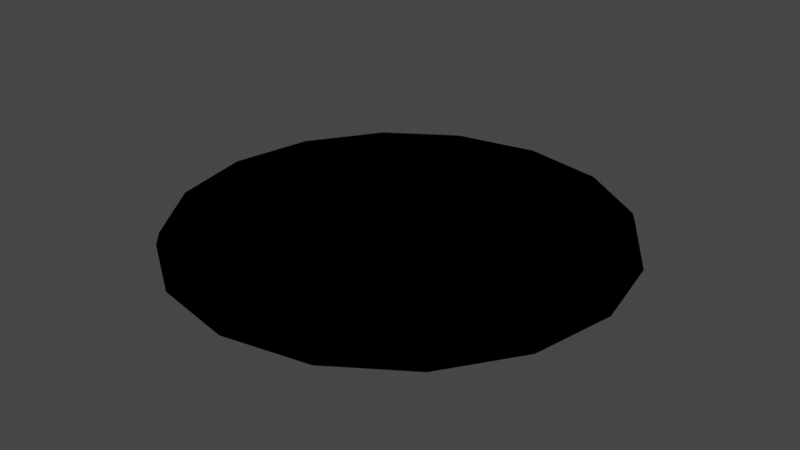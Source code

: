 # Source: Pizza.blend  (saved by Blender 3.6.13; exported with 4.5.12 LTS)
import bpy
from mathutils import Matrix  # noqa: F401  (used for matrix-valued properties, if any)

bpy.ops.wm.read_factory_settings(use_empty=True)
scene = bpy.context.scene
scene.name = 'Scene'

# ---- collections
col_collection = bpy.data.collections.new('Collection'); scene.collection.children.link(col_collection)

# ---- images (referenced by path relative to the original .blend; pixels are not part of the script)
import os
ASSET_DIR = os.environ.get("B2B_ASSET_DIR", "")  # directory of the original .blend (textures are referenced by path, not embedded)
HERE = os.path.dirname(os.path.abspath(__file__))  # packed textures are extracted next to this script under _unpacked/

def load_image(name, relpath, width, height, colorspace="sRGB"):
    """Load a texture the original file referenced (path relative to the .blend, or extracted next to this script)."""
    p = next((c for c in (os.path.join(HERE, relpath), os.path.join(ASSET_DIR, relpath)) if relpath and os.path.exists(c)), "")
    if p:
        img = bpy.data.images.load(p, check_existing=True)
        img.name = name
    else:  # same state as the original file: an image datablock whose file is absent (Cycles renders it pink)
        img = bpy.data.images.new(name, width, height)
        img.source = "FILE"
        img.filepath = "//" + (relpath or name)
    img.colorspace_settings.name = colorspace
    return img
img_crust = load_image('Crust', 'Textures/Pizza/Crust.png', 1024, 1024, 'sRGB')
img_topping = load_image('Topping', 'Textures/Pizza/Topping.png', 1024, 1024, 'sRGB')

# ---- materials (node trees are filled in below, after node groups)
mat_crust = bpy.data.materials.new('Crust')
mat_crust.use_transparent_shadow = False
mat_topping = bpy.data.materials.new('Topping')
mat_topping.use_transparent_shadow = False
mat_outline = bpy.data.materials.new('Outline')
mat_outline.use_backface_culling = True
mat_outline.use_transparent_shadow = False

# ---- material node trees
mat_crust.use_nodes = True; mat_crust.node_tree.nodes.clear()
_N = mat_crust.node_tree.nodes; _L = mat_crust.node_tree.links
n0 = _N.new('ShaderNodeBsdfPrincipled'); n0.name = 'Principled BSDF'; n0.location = (277, 300)
n0.distribution = 'GGX'
n0.subsurface_method = 'RANDOM_WALK_SKIN'
n0.inputs[3].default_value = 1.45
n0.inputs[27].default_value = (0.0, 0.0, 0.0, 1.0)
n0.inputs[28].default_value = 1.0
n1 = _N.new('ShaderNodeTexVoronoi'); n1.name = 'Voronoi Texture'; n1.location = (-739, 274)
n1.distance = 'CHEBYCHEV'
n1.inputs[2].default_value = 26.6
n2 = _N.new('ShaderNodeTexCoord'); n2.name = 'Texture Coordinate'; n2.location = (-1279, 259)
n3 = _N.new('ShaderNodeValToRGB'); n3.name = 'Color Ramp'; n3.location = (-380, 235)
while len(n3.color_ramp.elements) > 1: n3.color_ramp.elements.remove(n3.color_ramp.elements[-1])
n3.color_ramp.elements[0].position = 0.0; n3.color_ramp.elements[0].color = (1.0, 0.4527, 0.01691, 1.0)
_e = n3.color_ramp.elements.new(0.3727); _e.color = (0.7498, 0.2281, 0.008407, 1.0)
_e = n3.color_ramp.elements.new(1.0); _e.color = (0.2372, 0.04087, 0.004799, 1.0)
n4 = _N.new('ShaderNodeOutputMaterial'); n4.name = 'Material Output'; n4.location = (579, 300)
n5 = _N.new('ShaderNodeTexImage'); n5.name = 'Image Texture'; n5.location = (-48, 538)
n5.width = 234
n5.image = img_crust
_L.new(n0.outputs[0], n4.inputs[0])
_L.new(n1.outputs[0], n3.inputs[0])
_L.new(n3.outputs[0], n0.inputs[0])
_L.new(n2.outputs[2], n1.inputs[0])
n4.is_active_output = True
mat_topping.use_nodes = True; mat_topping.node_tree.nodes.clear()
_N = mat_topping.node_tree.nodes; _L = mat_topping.node_tree.links
n0 = _N.new('ShaderNodeOutputMaterial'); n0.name = 'Material Output'; n0.location = (1427, 464)
n1 = _N.new('ShaderNodeBsdfPrincipled'); n1.name = 'Principled BSDF'; n1.location = (830, 460)
n1.distribution = 'GGX'
n1.subsurface_method = 'RANDOM_WALK_SKIN'
n1.inputs[3].default_value = 1.45
n1.inputs[27].default_value = (0.0, 0.0, 0.0, 1.0)
n1.inputs[28].default_value = 1.0
n2 = _N.new('ShaderNodeTexCoord'); n2.name = 'Texture Coordinate'; n2.location = (-1735, 331)
n3 = _N.new('ShaderNodeValToRGB'); n3.name = 'Color Ramp.002'; n3.location = (-604, 99)
while len(n3.color_ramp.elements) > 1: n3.color_ramp.elements.remove(n3.color_ramp.elements[-1])
n3.color_ramp.elements[0].position = 0.0; n3.color_ramp.elements[0].color = (0.0, 0.0, 0.0, 1.0)
_e = n3.color_ramp.elements.new(0.6318); _e.color = (1.0, 1.0, 1.0, 1.0)
n4 = _N.new('ShaderNodeMix'); n4.name = 'Mix'; n4.location = (115, 192)
n4.data_type = 'RGBA'
n4.blend_type = 'ADD'
n4.inputs[0].default_value = 0.525
n5 = _N.new('ShaderNodeValToRGB'); n5.name = 'Color Ramp'; n5.location = (481, 390)
while len(n5.color_ramp.elements) > 1: n5.color_ramp.elements.remove(n5.color_ramp.elements[-1])
n5.color_ramp.elements[0].position = 0.01364; n5.color_ramp.elements[0].color = (1.0, 0.2902, 0.02339, 1.0)
_e = n5.color_ramp.elements.new(0.3636); _e.color = (1.0, 0.4682, 0.03364, 1.0)
_e = n5.color_ramp.elements.new(0.8682); _e.color = (1.0, 0.04141, 0.0135, 1.0)
n6 = _N.new('ShaderNodeValToRGB'); n6.name = 'Color Ramp.001'; n6.location = (-908, 142)
while len(n6.color_ramp.elements) > 1: n6.color_ramp.elements.remove(n6.color_ramp.elements[-1])
n6.color_ramp.elements[0].position = 0.4136; n6.color_ramp.elements[0].color = (0.0, 0.0, 0.0, 1.0)
_e = n6.color_ramp.elements.new(1.0); _e.color = (1.0, 1.0, 1.0, 1.0)
n7 = _N.new('ShaderNodeTexVoronoi'); n7.name = 'Voronoi Texture'; n7.location = (-1512, 389)
n7.inputs[2].default_value = 19.7
n8 = _N.new('ShaderNodeValToRGB'); n8.name = 'Color Ramp.003'; n8.location = (-1228, 457)
while len(n8.color_ramp.elements) > 1: n8.color_ramp.elements.remove(n8.color_ramp.elements[-1])
n8.color_ramp.elements[0].position = 0.1655; n8.color_ramp.elements[0].color = (0.0, 0.0, 0.0, 1.0)
_e = n8.color_ramp.elements.new(0.7545); _e.color = (1.0, 1.0, 1.0, 1.0)
n9 = _N.new('ShaderNodeMath'); n9.name = 'Math.001'; n9.location = (-908, 382)
n9.operation = 'DIVIDE'
n9.inputs[1].default_value = 4.5
n10 = _N.new('ShaderNodeMath'); n10.name = 'Math.002'; n10.location = (-688, 363)
n10.operation = 'SNAP'
n10.inputs[1].default_value = 0.1
n11 = _N.new('ShaderNodeTexImage'); n11.name = 'Image Texture'; n11.location = (-275, 629)
n11.image = img_topping
_L.new(n2.outputs[2], n7.inputs[0])
_L.new(n6.outputs[0], n3.inputs[0])
_L.new(n5.outputs[0], n1.inputs[0])
_L.new(n1.outputs[0], n0.inputs[0])
_L.new(n10.outputs[0], n4.inputs[6])
_L.new(n3.outputs[0], n4.inputs[7])
_L.new(n7.outputs[0], n8.inputs[0])
_L.new(n9.outputs[0], n10.inputs[0])
_L.new(n10.outputs[0], n5.inputs[0])
_L.new(n8.outputs[0], n9.inputs[0])
n0.is_active_output = True
mat_outline.use_nodes = True; mat_outline.node_tree.nodes.clear()
_N = mat_outline.node_tree.nodes; _L = mat_outline.node_tree.links
n0 = _N.new('ShaderNodeOutputMaterial'); n0.name = 'Material Output'; n0.location = (300, 300)
n1 = _N.new('ShaderNodeEmission'); n1.name = 'Emission'; n1.location = (10, 300)
n1.inputs[0].default_value = (0.0, 0.0, 0.0, 1.0)
_L.new(n1.outputs[0], n0.inputs[0])
n0.is_active_output = True

# ---- world
world_world = bpy.data.worlds.new('World'); scene.world = world_world
world_world.use_nodes = True; world_world.node_tree.nodes.clear()
_N = world_world.node_tree.nodes; _L = world_world.node_tree.links
n0 = _N.new('ShaderNodeOutputWorld'); n0.name = 'World Output'; n0.location = (300, 300)
n1 = _N.new('ShaderNodeBackground'); n1.name = 'Background'; n1.location = (10, 300)
n1.inputs[0].default_value = (0.05088, 0.05088, 0.05088, 1.0)
_L.new(n1.outputs[0], n0.inputs[0])
n0.is_active_output = True
world_world.color = (0.05088, 0.05088, 0.05088)
world_world.use_sun_shadow = False
world_world.sun_shadow_jitter_overblur = 0.0

# ---- meshes
me_circle = bpy.data.meshes.new('Circle')
me_circle.from_pydata([(-1.237e-08, 0.7303, 0.01845), (-1.291e-08, 0.7418, -0.01072), (0.2795, 0.6747, 0.01845), (0.2839, 0.6853, -0.01072), (0.5164, 0.5164, 0.01845), (0.5245, 0.5245, -0.01072), (0.6747, 0.2795, 0.01845), (0.6853, 0.2839, -0.01072), (0.7303, -1.113e-09, 0.01845), (0.7418, -1.635e-09, -0.01072), (0.6747, -0.2795, 0.01845), (0.6853, -0.2839, -0.01072), (0.5164, -0.5164, 0.01845), (0.5245, -0.5245, -0.01072), (0.2795, -0.6747, 0.01845), (0.2839, -0.6853, -0.01072), (-1.237e-08, -0.7303, 0.01845), (-1.291e-08, -0.7418, -0.01072), (-0.2795, -0.6747, 0.01845), (-0.2839, -0.6853, -0.01072), (-0.5164, -0.5164, 0.01845), (-0.5245, -0.5245, -0.01072), (-0.6747, -0.2795, 0.01845), (-0.6853, -0.2839, -0.01072), (-0.7303, -1.113e-09, 0.01845), (-0.7418, -1.635e-09, -0.01072), (-0.6747, 0.2795, 0.01845), (-0.6853, 0.2839, -0.01072), (-0.5164, 0.5164, 0.01845), (-0.5245, 0.5245, -0.01072), (-0.2795, 0.6747, 0.01845), (-0.2839, 0.6853, -0.01072), (-1.336e-08, 0.6719, 0.04236), (0.2571, 0.6208, 0.04236), (0.4751, 0.4751, 0.04236), (0.6208, 0.2571, 0.04236), (0.6719, -1.423e-09, 0.04236), (0.6208, -0.2571, 0.04236), (0.4751, -0.4751, 0.04236), (0.2571, -0.6208, 0.04236), (-1.336e-08, -0.6719, 0.04236), (-0.2571, -0.6208, 0.04236), (-0.4751, -0.4751, 0.04236), (-0.6208, -0.2571, 0.04236), (-0.6719, -1.423e-09, 0.04236), (-0.6208, 0.2571, 0.04236), (-0.4751, 0.4751, 0.04236), (-0.2571, 0.6208, 0.04236), (-1.809e-08, 0.5882, 0.01487), (0.2251, 0.5435, 0.01487), (0.4159, 0.4159, 0.01487), (0.5435, 0.2251, 0.01487), (0.5882, -1.712e-09, 0.01487), (0.5435, -0.2251, 0.01487), (0.4159, -0.4159, 0.01487), (0.2251, -0.5435, 0.01487), (-1.809e-08, -0.5882, 0.01487), (-0.2251, -0.5435, 0.01487), (-0.4159, -0.4159, 0.01487), (-0.5435, -0.2251, 0.01487), (-0.5882, -1.712e-09, 0.01487), (-0.5435, 0.2251, 0.01487), (-0.4159, 0.4159, 0.01487), (-0.2251, 0.5435, 0.01487)], [], [(0, 2, 3, 1), (2, 4, 5, 3), (4, 6, 7, 5), (6, 8, 9, 7), (8, 10, 11, 9), (10, 12, 13, 11), (12, 14, 15, 13), (14, 16, 17, 15), (16, 18, 19, 17), (18, 20, 21, 19), (20, 22, 23, 21), (22, 24, 25, 23), (24, 26, 27, 25), (26, 28, 29, 27), (3, 5, 7, 9, 11, 13, 15, 17, 19, 21, 23, 25, 27, 29, 31, 1), (28, 30, 31, 29), (30, 0, 1, 31), (10, 37, 38, 12), (20, 42, 43, 22), (30, 47, 32, 0), (6, 35, 36, 8), (16, 40, 41, 18), (26, 45, 46, 28), (2, 33, 34, 4), (12, 38, 39, 14), (22, 43, 44, 24), (8, 36, 37, 10), (18, 41, 42, 20), (28, 46, 47, 30), (4, 34, 35, 6), (14, 39, 40, 16), (0, 32, 33, 2), (24, 44, 45, 26), (44, 60, 61, 45), (37, 53, 54, 38), (45, 61, 62, 46), (38, 54, 55, 39), (46, 62, 63, 47), (39, 55, 56, 40), (32, 48, 49, 33), (47, 63, 48, 32), (40, 56, 57, 41), (33, 49, 50, 34), (41, 57, 58, 42), (34, 50, 51, 35), (42, 58, 59, 43), (35, 51, 52, 36), (43, 59, 60, 44), (36, 52, 53, 37), (48, 63, 62, 61, 60, 59, 58, 57, 56, 55, 54, 53, 52, 51, 50, 49)])
me_circle.polygons.foreach_set('material_index', [0, 0, 0, 0, 0, 0, 0, 0, 0, 0, 0, 0, 0, 0, 0, 0, 0, 0, 0, 0, 0, 0, 0, 0, 0, 0, 0, 0, 0, 0, 0, 0, 0, 0, 0, 0, 0, 0, 0, 0, 0, 0, 0, 0, 0, 0, 0, 0, 0, 1])
_uv = me_circle.uv_layers.new(name='UVMap')
_uv.uv.foreach_set('vector', [0.5682, 0.2838, 0.5722, 0.1917, 0.5621, 0.1915, 0.5582, 0.2832, 0.5722, 0.1917, 0.5722, 0.09207, 0.5621, 0.09227, 0.5621, 0.1915, 0.5722, 0.09207, 0.5682, 4.397e-09, 0.5582, 0.000562, 0.5621, 0.09227, 0.5123, -1.952e-09, 0.505, 0.07047, 0.515, 0.07103, 0.5223, 0.0008411, 0.505, 0.07047, 0.501, 0.1625, 0.511, 0.1627, 0.515, 0.07103, 0.501, 0.1625, 0.501, 0.2622, 0.511, 0.262, 0.511, 0.1627, 0.501, 0.2622, 0.505, 0.3543, 0.515, 0.3537, 0.511, 0.262, 0.505, 0.3543, 0.5123, 0.4247, 0.5223, 0.4239, 0.515, 0.3537, 0.5482, 2.059e-08, 0.5423, 0.09197, 0.5523, 0.09237, 0.5582, 0.0007693, 0.5423, 0.09197, 0.5402, 0.1916, 0.5503, 0.1916, 0.5523, 0.09237, 0.5402, 0.1916, 0.5423, 0.2837, 0.5523, 0.2834, 0.5503, 0.1916, 0.5423, 0.2837, 0.5482, 0.3543, 0.5582, 0.3537, 0.5523, 0.2834, 0.5323, 0.3543, 0.5382, 0.2837, 0.5281, 0.2834, 0.5223, 0.3537, 0.5382, 0.2837, 0.5402, 0.1916, 0.5302, 0.1916, 0.5281, 0.2834, 0.499, 0.7009, 0.461, 0.6092, 0.3908, 0.539, 0.2991, 0.501, 0.1999, 0.501, 0.1082, 0.539, 0.03798, 0.6092, -5.923e-10, 0.7009, -4.66e-09, 0.8001, 0.03798, 0.8918, 0.1082, 0.962, 0.1999, 1.0, 0.2991, 1.0, 0.3908, 0.962, 0.461, 0.8918, 0.499, 0.8001, 0.5402, 0.1916, 0.5382, 0.09197, 0.5281, 0.09237, 0.5302, 0.1916, 0.5382, 0.09197, 0.5323, 2.334e-08, 0.5223, 0.0007693, 0.5281, 0.09237, 0.1086, 0.4629, 0.1225, 0.4421, 0.0589, 0.3785, 0.03814, 0.3924, 0.1086, 0.03814, 0.1225, 0.0589, 0.2055, 0.02449, 0.2007, -8.685e-09, 0.501, 0.2007, 0.4765, 0.2055, 0.4765, 0.2955, 0.501, 0.3003, 0.3003, 0.501, 0.2955, 0.4765, 0.2055, 0.4765, 0.2007, 0.501, 5.407e-09, 0.2007, 0.02449, 0.2055, 0.0589, 0.1225, 0.03814, 0.1086, 0.3924, 0.03814, 0.3785, 0.0589, 0.4421, 0.1225, 0.4629, 0.1086, 0.4629, 0.3924, 0.4421, 0.3785, 0.3785, 0.4421, 0.3924, 0.4629, 0.03814, 0.3924, 0.0589, 0.3785, 0.02449, 0.2955, 8.105e-09, 0.3003, 0.2007, -8.685e-09, 0.2055, 0.02449, 0.2955, 0.02449, 0.3003, -1.029e-08, 0.2007, 0.501, 0.2055, 0.4765, 0.1225, 0.4421, 0.1086, 0.4629, 0.03814, 0.1086, 0.0589, 0.1225, 0.1225, 0.0589, 0.1086, 0.03814, 0.4629, 0.1086, 0.4421, 0.1225, 0.4765, 0.2055, 0.501, 0.2007, 0.3924, 0.4629, 0.3785, 0.4421, 0.2955, 0.4765, 0.3003, 0.501, 8.105e-09, 0.3003, 0.02449, 0.2955, 0.02449, 0.2055, 5.407e-09, 0.2007, 0.501, 0.3003, 0.4765, 0.2955, 0.4421, 0.3785, 0.4629, 0.3924, 0.3003, -1.029e-08, 0.2955, 0.02449, 0.3785, 0.0589, 0.3924, 0.03814, 0.2955, 0.02449, 0.2899, 0.05265, 0.3626, 0.08277, 0.3785, 0.0589, 0.1225, 0.4421, 0.1384, 0.4182, 0.08277, 0.3626, 0.0589, 0.3785, 0.3785, 0.0589, 0.3626, 0.08277, 0.4182, 0.1384, 0.4421, 0.1225, 0.0589, 0.3785, 0.08277, 0.3626, 0.05265, 0.2899, 0.02449, 0.2955, 0.4421, 0.1225, 0.4182, 0.1384, 0.4483, 0.2111, 0.4765, 0.2055, 0.02449, 0.2955, 0.05265, 0.2899, 0.05265, 0.2111, 0.02449, 0.2055, 0.4765, 0.2955, 0.4483, 0.2899, 0.4182, 0.3626, 0.4421, 0.3785, 0.4765, 0.2055, 0.4483, 0.2111, 0.4483, 0.2899, 0.4765, 0.2955, 0.02449, 0.2055, 0.05265, 0.2111, 0.08277, 0.1384, 0.0589, 0.1225, 0.4421, 0.3785, 0.4182, 0.3626, 0.3626, 0.4182, 0.3785, 0.4421, 0.0589, 0.1225, 0.08277, 0.1384, 0.1384, 0.08277, 0.1225, 0.0589, 0.3785, 0.4421, 0.3626, 0.4182, 0.2899, 0.4483, 0.2955, 0.4765, 0.1225, 0.0589, 0.1384, 0.08277, 0.2111, 0.05265, 0.2055, 0.02449, 0.2955, 0.4765, 0.2899, 0.4483, 0.2111, 0.4483, 0.2055, 0.4765, 0.2055, 0.02449, 0.2111, 0.05265, 0.2899, 0.05265, 0.2955, 0.02449, 0.2055, 0.4765, 0.2111, 0.4483, 0.1384, 0.4182, 0.1225, 0.4421, 0.6595, 0.8204, 0.7382, 0.8204, 0.8109, 0.7903, 0.8666, 0.7346, 0.8967, 0.6619, 0.8967, 0.5832, 0.8666, 0.5105, 0.8109, 0.4548, 0.7382, 0.4247, 0.6595, 0.4247, 0.5868, 0.4548, 0.5311, 0.5105, 0.501, 0.5832, 0.501, 0.6619, 0.5311, 0.7346, 0.5868, 0.7903])
me_circle.materials.append(mat_crust)
me_circle.materials.append(mat_topping)
me_circle.materials.append(mat_outline)
me_circle.update()

# ---- objects
ob_pizza = bpy.data.objects.new('Pizza', me_circle)

# ---- transforms, parenting, visibility, modifiers, constraints
ob_pizza.location = (0.0, 0.0, 0.0)
_m = ob_pizza.modifiers.new('Solidify', 'SOLIDIFY')
_m.thickness = -0.01
_m.material_offset = 2
_m.use_flip_normals = True

# ---- collection membership
col_collection.objects.link(ob_pizza)

# ---- scene / render settings (as saved in the file)
scene.frame_start = 1; scene.frame_end = 250; scene.frame_set(1)
scene.render.engine = 'BLENDER_EEVEE_NEXT'
scene.cycles.sampling_pattern = 'TABULATED_SOBOL'
scene.cycles.bake_type = 'DIFFUSE'
scene.view_settings.view_transform = 'Filmic'
bpy.context.view_layer.update()

# ---- added for rendering (the .blend has no active camera and no usable light): camera, sun
cam_auto = bpy.data.cameras.new('AutoCamera')
cam_auto.lens = 50.0
cam_auto.sensor_width = 36.0
cam_auto.clip_end = 1000.0
ob_auto_camera = bpy.data.objects.new('AutoCamera', cam_auto)
scene.collection.objects.link(ob_auto_camera)
ob_auto_camera.location = (1.96465, -2.35758, 1.58993)
ob_auto_camera.rotation_euler = (1.09748, -7.21219e-08, 0.694738)
scene.camera = ob_auto_camera
light_auto_sun = bpy.data.lights.new('AutoSun', 'SUN')
light_auto_sun.energy = 3.0
light_auto_sun.angle = 0.0523599
ob_auto_sun = bpy.data.objects.new('AutoSun', light_auto_sun)
scene.collection.objects.link(ob_auto_sun)
ob_auto_sun.rotation_euler = (0.872665, 0.174533, 0.523599)
bpy.context.view_layer.update()
